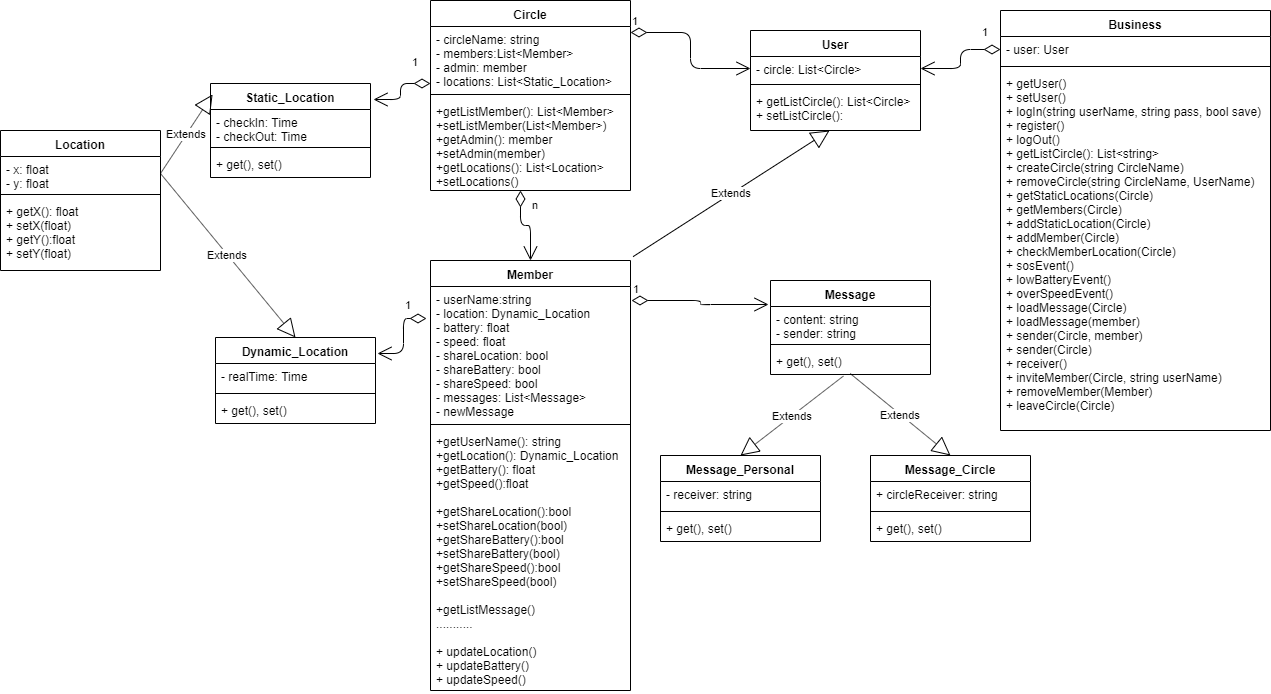

The diagram above was exported from draw.io. Its source (the exported page's mxGraphModel, read from the mxfile embedded in the PNG):
<mxGraphModel dx="1704" dy="1534" grid="1" gridSize="10" guides="1" tooltips="1" connect="1" arrows="1" fold="1" page="1" pageScale="1" pageWidth="850" pageHeight="1100" math="0" shadow="0">
  <root>
    <mxCell id="0" />
    <mxCell id="1" parent="0" />
    <mxCell id="HK5qblZ2ZYclyeJQmJJL-1" value="Circle" style="swimlane;fontStyle=1;align=center;verticalAlign=top;childLayout=stackLayout;horizontal=1;startSize=26;horizontalStack=0;resizeParent=1;resizeParentMax=0;resizeLast=0;collapsible=1;marginBottom=0;" parent="1" vertex="1">
      <mxGeometry x="20" y="-70" width="200" height="190" as="geometry" />
    </mxCell>
    <mxCell id="HK5qblZ2ZYclyeJQmJJL-2" value="- circleName: string&#10;- members:List&lt;Member&gt;&#10;- admin: member&#10;- locations: List&lt;Static_Location&gt;" style="text;strokeColor=none;fillColor=none;align=left;verticalAlign=top;spacingLeft=4;spacingRight=4;overflow=hidden;rotatable=0;points=[[0,0.5],[1,0.5]];portConstraint=eastwest;" parent="HK5qblZ2ZYclyeJQmJJL-1" vertex="1">
      <mxGeometry y="26" width="200" height="64" as="geometry" />
    </mxCell>
    <mxCell id="HK5qblZ2ZYclyeJQmJJL-3" value="" style="line;strokeWidth=1;fillColor=none;align=left;verticalAlign=middle;spacingTop=-1;spacingLeft=3;spacingRight=3;rotatable=0;labelPosition=right;points=[];portConstraint=eastwest;" parent="HK5qblZ2ZYclyeJQmJJL-1" vertex="1">
      <mxGeometry y="90" width="200" height="8" as="geometry" />
    </mxCell>
    <mxCell id="HK5qblZ2ZYclyeJQmJJL-4" value="+getListMember(): List&lt;Member&gt;&#10;+setListMember(List&lt;Member&gt;) &#10;+getAdmin(): member&#10;+setAdmin(member)&#10;+getLocations(): List&lt;Location&gt;&#10;+setLocations()&#10;" style="text;strokeColor=none;fillColor=none;align=left;verticalAlign=top;spacingLeft=4;spacingRight=4;overflow=hidden;rotatable=0;points=[[0,0.5],[1,0.5]];portConstraint=eastwest;" parent="HK5qblZ2ZYclyeJQmJJL-1" vertex="1">
      <mxGeometry y="98" width="200" height="92" as="geometry" />
    </mxCell>
    <mxCell id="HK5qblZ2ZYclyeJQmJJL-5" value="Member" style="swimlane;fontStyle=1;align=center;verticalAlign=top;childLayout=stackLayout;horizontal=1;startSize=26;horizontalStack=0;resizeParent=1;resizeParentMax=0;resizeLast=0;collapsible=1;marginBottom=0;" parent="1" vertex="1">
      <mxGeometry x="20" y="190" width="200" height="430" as="geometry" />
    </mxCell>
    <mxCell id="HK5qblZ2ZYclyeJQmJJL-6" value="- userName:string&#10;- location: Dynamic_Location&#10;- battery: float&#10;- speed: float&#10;- shareLocation: bool&#10;- shareBattery: bool&#10;- shareSpeed: bool&#10;- messages: List&lt;Message&gt;&#10;- newMessage" style="text;strokeColor=none;fillColor=none;align=left;verticalAlign=top;spacingLeft=4;spacingRight=4;overflow=hidden;rotatable=0;points=[[0,0.5],[1,0.5]];portConstraint=eastwest;" parent="HK5qblZ2ZYclyeJQmJJL-5" vertex="1">
      <mxGeometry y="26" width="200" height="134" as="geometry" />
    </mxCell>
    <mxCell id="HK5qblZ2ZYclyeJQmJJL-7" value="" style="line;strokeWidth=1;fillColor=none;align=left;verticalAlign=middle;spacingTop=-1;spacingLeft=3;spacingRight=3;rotatable=0;labelPosition=right;points=[];portConstraint=eastwest;" parent="HK5qblZ2ZYclyeJQmJJL-5" vertex="1">
      <mxGeometry y="160" width="200" height="8" as="geometry" />
    </mxCell>
    <mxCell id="HK5qblZ2ZYclyeJQmJJL-8" value="+getUserName(): string&#10;+getLocation(): Dynamic_Location&#10;+getBattery(): float&#10;+getSpeed():float&#10;&#10;+getShareLocation():bool&#10;+setShareLocation(bool)&#10;+getShareBattery():bool&#10;+setShareBattery(bool)&#10;+getShareSpeed():bool&#10;+setShareSpeed(bool)&#10;&#10;+getListMessage()&#10;...........&#10;&#10;+ updateLocation()&#10;+ updateBattery()&#10;+ updateSpeed()" style="text;strokeColor=none;fillColor=none;align=left;verticalAlign=top;spacingLeft=4;spacingRight=4;overflow=hidden;rotatable=0;points=[[0,0.5],[1,0.5]];portConstraint=eastwest;" parent="HK5qblZ2ZYclyeJQmJJL-5" vertex="1">
      <mxGeometry y="168" width="200" height="262" as="geometry" />
    </mxCell>
    <mxCell id="HK5qblZ2ZYclyeJQmJJL-9" value="n" style="endArrow=open;html=1;endSize=12;startArrow=diamondThin;startSize=14;startFill=0;edgeStyle=orthogonalEdgeStyle;align=left;verticalAlign=bottom;entryX=0.5;entryY=0;entryDx=0;entryDy=0;exitX=0.448;exitY=1;exitDx=0;exitDy=0;exitPerimeter=0;" parent="1" source="HK5qblZ2ZYclyeJQmJJL-4" target="HK5qblZ2ZYclyeJQmJJL-5" edge="1">
      <mxGeometry x="-0.419" y="10" relative="1" as="geometry">
        <mxPoint x="110" y="140" as="sourcePoint" />
        <mxPoint x="250" y="220" as="targetPoint" />
        <mxPoint as="offset" />
      </mxGeometry>
    </mxCell>
    <mxCell id="HK5qblZ2ZYclyeJQmJJL-10" value="Location" style="swimlane;fontStyle=1;align=center;verticalAlign=top;childLayout=stackLayout;horizontal=1;startSize=26;horizontalStack=0;resizeParent=1;resizeParentMax=0;resizeLast=0;collapsible=1;marginBottom=0;" parent="1" vertex="1">
      <mxGeometry x="-410" y="60" width="160" height="140" as="geometry" />
    </mxCell>
    <mxCell id="HK5qblZ2ZYclyeJQmJJL-11" value="- x: float&#10;- y: float" style="text;strokeColor=none;fillColor=none;align=left;verticalAlign=top;spacingLeft=4;spacingRight=4;overflow=hidden;rotatable=0;points=[[0,0.5],[1,0.5]];portConstraint=eastwest;" parent="HK5qblZ2ZYclyeJQmJJL-10" vertex="1">
      <mxGeometry y="26" width="160" height="34" as="geometry" />
    </mxCell>
    <mxCell id="HK5qblZ2ZYclyeJQmJJL-12" value="" style="line;strokeWidth=1;fillColor=none;align=left;verticalAlign=middle;spacingTop=-1;spacingLeft=3;spacingRight=3;rotatable=0;labelPosition=right;points=[];portConstraint=eastwest;" parent="HK5qblZ2ZYclyeJQmJJL-10" vertex="1">
      <mxGeometry y="60" width="160" height="8" as="geometry" />
    </mxCell>
    <mxCell id="HK5qblZ2ZYclyeJQmJJL-13" value="+ getX(): float&#10;+ setX(float)&#10;+ getY():float&#10;+ setY(float)" style="text;strokeColor=none;fillColor=none;align=left;verticalAlign=top;spacingLeft=4;spacingRight=4;overflow=hidden;rotatable=0;points=[[0,0.5],[1,0.5]];portConstraint=eastwest;" parent="HK5qblZ2ZYclyeJQmJJL-10" vertex="1">
      <mxGeometry y="68" width="160" height="72" as="geometry" />
    </mxCell>
    <mxCell id="HK5qblZ2ZYclyeJQmJJL-15" value="Message" style="swimlane;fontStyle=1;align=center;verticalAlign=top;childLayout=stackLayout;horizontal=1;startSize=26;horizontalStack=0;resizeParent=1;resizeParentMax=0;resizeLast=0;collapsible=1;marginBottom=0;" parent="1" vertex="1">
      <mxGeometry x="360" y="210" width="160" height="94" as="geometry" />
    </mxCell>
    <mxCell id="HK5qblZ2ZYclyeJQmJJL-16" value="- content: string&#10;- sender: string" style="text;strokeColor=none;fillColor=none;align=left;verticalAlign=top;spacingLeft=4;spacingRight=4;overflow=hidden;rotatable=0;points=[[0,0.5],[1,0.5]];portConstraint=eastwest;" parent="HK5qblZ2ZYclyeJQmJJL-15" vertex="1">
      <mxGeometry y="26" width="160" height="34" as="geometry" />
    </mxCell>
    <mxCell id="HK5qblZ2ZYclyeJQmJJL-17" value="" style="line;strokeWidth=1;fillColor=none;align=left;verticalAlign=middle;spacingTop=-1;spacingLeft=3;spacingRight=3;rotatable=0;labelPosition=right;points=[];portConstraint=eastwest;" parent="HK5qblZ2ZYclyeJQmJJL-15" vertex="1">
      <mxGeometry y="60" width="160" height="8" as="geometry" />
    </mxCell>
    <mxCell id="HK5qblZ2ZYclyeJQmJJL-18" value="+ get(), set()" style="text;strokeColor=none;fillColor=none;align=left;verticalAlign=top;spacingLeft=4;spacingRight=4;overflow=hidden;rotatable=0;points=[[0,0.5],[1,0.5]];portConstraint=eastwest;" parent="HK5qblZ2ZYclyeJQmJJL-15" vertex="1">
      <mxGeometry y="68" width="160" height="26" as="geometry" />
    </mxCell>
    <mxCell id="HK5qblZ2ZYclyeJQmJJL-20" value="1" style="endArrow=open;html=1;endSize=12;startArrow=diamondThin;startSize=14;startFill=0;edgeStyle=orthogonalEdgeStyle;align=left;verticalAlign=bottom;exitX=1.003;exitY=0.092;exitDx=0;exitDy=0;exitPerimeter=0;entryX=-0.012;entryY=-0.049;entryDx=0;entryDy=0;entryPerimeter=0;" parent="1" source="HK5qblZ2ZYclyeJQmJJL-5" target="HK5qblZ2ZYclyeJQmJJL-16" edge="1">
      <mxGeometry x="-1" y="3" relative="1" as="geometry">
        <mxPoint x="20" y="450" as="sourcePoint" />
        <mxPoint x="180" y="450" as="targetPoint" />
      </mxGeometry>
    </mxCell>
    <mxCell id="HK5qblZ2ZYclyeJQmJJL-21" value="User" style="swimlane;fontStyle=1;align=center;verticalAlign=top;childLayout=stackLayout;horizontal=1;startSize=26;horizontalStack=0;resizeParent=1;resizeParentMax=0;resizeLast=0;collapsible=1;marginBottom=0;" parent="1" vertex="1">
      <mxGeometry x="340" y="-40" width="170" height="100" as="geometry" />
    </mxCell>
    <mxCell id="HK5qblZ2ZYclyeJQmJJL-22" value="- circle: List&lt;Circle&gt;&#10;&#10;" style="text;strokeColor=none;fillColor=none;align=left;verticalAlign=top;spacingLeft=4;spacingRight=4;overflow=hidden;rotatable=0;points=[[0,0.5],[1,0.5]];portConstraint=eastwest;" parent="HK5qblZ2ZYclyeJQmJJL-21" vertex="1">
      <mxGeometry y="26" width="170" height="24" as="geometry" />
    </mxCell>
    <mxCell id="HK5qblZ2ZYclyeJQmJJL-23" value="" style="line;strokeWidth=1;fillColor=none;align=left;verticalAlign=middle;spacingTop=-1;spacingLeft=3;spacingRight=3;rotatable=0;labelPosition=right;points=[];portConstraint=eastwest;" parent="HK5qblZ2ZYclyeJQmJJL-21" vertex="1">
      <mxGeometry y="50" width="170" height="8" as="geometry" />
    </mxCell>
    <mxCell id="HK5qblZ2ZYclyeJQmJJL-24" value="+ getListCircle(): List&lt;Circle&gt;&#10;+ setListCircle():&#10;" style="text;strokeColor=none;fillColor=none;align=left;verticalAlign=top;spacingLeft=4;spacingRight=4;overflow=hidden;rotatable=0;points=[[0,0.5],[1,0.5]];portConstraint=eastwest;" parent="HK5qblZ2ZYclyeJQmJJL-21" vertex="1">
      <mxGeometry y="58" width="170" height="42" as="geometry" />
    </mxCell>
    <mxCell id="HK5qblZ2ZYclyeJQmJJL-25" value="1" style="endArrow=open;html=1;endSize=12;startArrow=diamondThin;startSize=14;startFill=0;edgeStyle=orthogonalEdgeStyle;align=left;verticalAlign=bottom;exitX=1;exitY=0.169;exitDx=0;exitDy=0;exitPerimeter=0;entryX=0;entryY=0.5;entryDx=0;entryDy=0;" parent="1" source="HK5qblZ2ZYclyeJQmJJL-1" target="HK5qblZ2ZYclyeJQmJJL-22" edge="1">
      <mxGeometry x="-1" y="3" relative="1" as="geometry">
        <mxPoint x="320" y="150" as="sourcePoint" />
        <mxPoint x="230" y="330" as="targetPoint" />
      </mxGeometry>
    </mxCell>
    <mxCell id="Lg-KbPeJprSbrFo8pUgV-1" value="Business" style="swimlane;fontStyle=1;align=center;verticalAlign=top;childLayout=stackLayout;horizontal=1;startSize=26;horizontalStack=0;resizeParent=1;resizeParentMax=0;resizeLast=0;collapsible=1;marginBottom=0;" parent="1" vertex="1">
      <mxGeometry x="590" y="-60" width="270" height="420" as="geometry" />
    </mxCell>
    <mxCell id="Lg-KbPeJprSbrFo8pUgV-2" value="- user: User" style="text;strokeColor=none;fillColor=none;align=left;verticalAlign=top;spacingLeft=4;spacingRight=4;overflow=hidden;rotatable=0;points=[[0,0.5],[1,0.5]];portConstraint=eastwest;" parent="Lg-KbPeJprSbrFo8pUgV-1" vertex="1">
      <mxGeometry y="26" width="270" height="26" as="geometry" />
    </mxCell>
    <mxCell id="Lg-KbPeJprSbrFo8pUgV-3" value="" style="line;strokeWidth=1;fillColor=none;align=left;verticalAlign=middle;spacingTop=-1;spacingLeft=3;spacingRight=3;rotatable=0;labelPosition=right;points=[];portConstraint=eastwest;" parent="Lg-KbPeJprSbrFo8pUgV-1" vertex="1">
      <mxGeometry y="52" width="270" height="8" as="geometry" />
    </mxCell>
    <mxCell id="Lg-KbPeJprSbrFo8pUgV-4" value="+ getUser()&#10;+ setUser()&#10;+ logIn(string userName, string pass, bool save)&#10;+ register()&#10;+ logOut()&#10;+ getListCircle(): List&lt;string&gt;&#10;+ createCircle(string CircleName)&#10;+ removeCircle(string CircleName, UserName)&#10;+ getStaticLocations(Circle)&#10;+ getMembers(Circle)&#10;+ addStaticLocation(Circle)&#10;+ addMember(Circle)&#10;+ checkMemberLocation(Circle)&#10;+ sosEvent()&#10;+ lowBatteryEvent()&#10;+ overSpeedEvent()&#10;+ loadMessage(Circle)&#10;+ loadMessage(member)&#10;+ sender(Circle, member)&#10;+ sender(Circle)&#10;+ receiver()&#10;+ inviteMember(Circle, string userName)&#10;+ removeMember(Member)&#10;+ leaveCircle(Circle)&#10;&#10;" style="text;strokeColor=none;fillColor=none;align=left;verticalAlign=top;spacingLeft=4;spacingRight=4;overflow=hidden;rotatable=0;points=[[0,0.5],[1,0.5]];portConstraint=eastwest;" parent="Lg-KbPeJprSbrFo8pUgV-1" vertex="1">
      <mxGeometry y="60" width="270" height="360" as="geometry" />
    </mxCell>
    <mxCell id="Lg-KbPeJprSbrFo8pUgV-5" value="Extends" style="endArrow=block;endSize=16;endFill=0;html=1;exitX=1.013;exitY=-0.009;exitDx=0;exitDy=0;exitPerimeter=0;entryX=0.465;entryY=1;entryDx=0;entryDy=0;entryPerimeter=0;" parent="1" source="HK5qblZ2ZYclyeJQmJJL-5" target="HK5qblZ2ZYclyeJQmJJL-24" edge="1">
      <mxGeometry width="160" relative="1" as="geometry">
        <mxPoint x="230" y="130" as="sourcePoint" />
        <mxPoint x="390" y="130" as="targetPoint" />
      </mxGeometry>
    </mxCell>
    <mxCell id="qPqurKJzDSm005A7deJj-1" value="Dynamic_Location" style="swimlane;fontStyle=1;align=center;verticalAlign=top;childLayout=stackLayout;horizontal=1;startSize=26;horizontalStack=0;resizeParent=1;resizeParentMax=0;resizeLast=0;collapsible=1;marginBottom=0;" parent="1" vertex="1">
      <mxGeometry x="-195" y="267" width="160" height="86" as="geometry" />
    </mxCell>
    <mxCell id="qPqurKJzDSm005A7deJj-2" value="- realTime: Time" style="text;strokeColor=none;fillColor=none;align=left;verticalAlign=top;spacingLeft=4;spacingRight=4;overflow=hidden;rotatable=0;points=[[0,0.5],[1,0.5]];portConstraint=eastwest;" parent="qPqurKJzDSm005A7deJj-1" vertex="1">
      <mxGeometry y="26" width="160" height="26" as="geometry" />
    </mxCell>
    <mxCell id="qPqurKJzDSm005A7deJj-3" value="" style="line;strokeWidth=1;fillColor=none;align=left;verticalAlign=middle;spacingTop=-1;spacingLeft=3;spacingRight=3;rotatable=0;labelPosition=right;points=[];portConstraint=eastwest;" parent="qPqurKJzDSm005A7deJj-1" vertex="1">
      <mxGeometry y="52" width="160" height="8" as="geometry" />
    </mxCell>
    <mxCell id="qPqurKJzDSm005A7deJj-4" value="+ get(), set()" style="text;strokeColor=none;fillColor=none;align=left;verticalAlign=top;spacingLeft=4;spacingRight=4;overflow=hidden;rotatable=0;points=[[0,0.5],[1,0.5]];portConstraint=eastwest;" parent="qPqurKJzDSm005A7deJj-1" vertex="1">
      <mxGeometry y="60" width="160" height="26" as="geometry" />
    </mxCell>
    <mxCell id="qPqurKJzDSm005A7deJj-5" value="Static_Location" style="swimlane;fontStyle=1;align=center;verticalAlign=top;childLayout=stackLayout;horizontal=1;startSize=26;horizontalStack=0;resizeParent=1;resizeParentMax=0;resizeLast=0;collapsible=1;marginBottom=0;" parent="1" vertex="1">
      <mxGeometry x="-200" y="13" width="160" height="94" as="geometry" />
    </mxCell>
    <mxCell id="qPqurKJzDSm005A7deJj-6" value="- checkIn: Time&#10;- checkOut: Time" style="text;strokeColor=none;fillColor=none;align=left;verticalAlign=top;spacingLeft=4;spacingRight=4;overflow=hidden;rotatable=0;points=[[0,0.5],[1,0.5]];portConstraint=eastwest;" parent="qPqurKJzDSm005A7deJj-5" vertex="1">
      <mxGeometry y="26" width="160" height="34" as="geometry" />
    </mxCell>
    <mxCell id="qPqurKJzDSm005A7deJj-7" value="" style="line;strokeWidth=1;fillColor=none;align=left;verticalAlign=middle;spacingTop=-1;spacingLeft=3;spacingRight=3;rotatable=0;labelPosition=right;points=[];portConstraint=eastwest;" parent="qPqurKJzDSm005A7deJj-5" vertex="1">
      <mxGeometry y="60" width="160" height="8" as="geometry" />
    </mxCell>
    <mxCell id="qPqurKJzDSm005A7deJj-8" value="+ get(), set()" style="text;strokeColor=none;fillColor=none;align=left;verticalAlign=top;spacingLeft=4;spacingRight=4;overflow=hidden;rotatable=0;points=[[0,0.5],[1,0.5]];portConstraint=eastwest;" parent="qPqurKJzDSm005A7deJj-5" vertex="1">
      <mxGeometry y="68" width="160" height="26" as="geometry" />
    </mxCell>
    <mxCell id="qPqurKJzDSm005A7deJj-9" value="Extends" style="endArrow=block;endSize=16;endFill=0;html=1;exitX=1;exitY=0.5;exitDx=0;exitDy=0;entryX=0.5;entryY=0;entryDx=0;entryDy=0;" parent="1" source="HK5qblZ2ZYclyeJQmJJL-11" target="qPqurKJzDSm005A7deJj-1" edge="1">
      <mxGeometry width="160" relative="1" as="geometry">
        <mxPoint x="-380" y="290" as="sourcePoint" />
        <mxPoint x="-220" y="290" as="targetPoint" />
      </mxGeometry>
    </mxCell>
    <mxCell id="qPqurKJzDSm005A7deJj-11" value="Extends" style="endArrow=block;endSize=16;endFill=0;html=1;exitX=1;exitY=0.5;exitDx=0;exitDy=0;entryX=0.013;entryY=0.117;entryDx=0;entryDy=0;entryPerimeter=0;" parent="1" source="HK5qblZ2ZYclyeJQmJJL-11" target="qPqurKJzDSm005A7deJj-5" edge="1">
      <mxGeometry width="160" relative="1" as="geometry">
        <mxPoint x="-195" y="140" as="sourcePoint" />
        <mxPoint x="-35" y="140" as="targetPoint" />
      </mxGeometry>
    </mxCell>
    <mxCell id="qPqurKJzDSm005A7deJj-13" value="1" style="endArrow=open;html=1;endSize=12;startArrow=diamondThin;startSize=14;startFill=0;edgeStyle=orthogonalEdgeStyle;align=left;verticalAlign=bottom;exitX=-0.018;exitY=0.239;exitDx=0;exitDy=0;exitPerimeter=0;entryX=1.013;entryY=0.186;entryDx=0;entryDy=0;entryPerimeter=0;" parent="1" source="HK5qblZ2ZYclyeJQmJJL-6" target="qPqurKJzDSm005A7deJj-1" edge="1">
      <mxGeometry x="-0.3895" y="-8" relative="1" as="geometry">
        <mxPoint x="-210" y="430" as="sourcePoint" />
        <mxPoint x="-50" y="430" as="targetPoint" />
        <mxPoint x="8" y="-8" as="offset" />
      </mxGeometry>
    </mxCell>
    <mxCell id="qPqurKJzDSm005A7deJj-15" value="1" style="endArrow=open;html=1;endSize=12;startArrow=diamondThin;startSize=14;startFill=0;edgeStyle=orthogonalEdgeStyle;align=left;verticalAlign=bottom;exitX=0;exitY=0.891;exitDx=0;exitDy=0;exitPerimeter=0;entryX=1.019;entryY=0.17;entryDx=0;entryDy=0;entryPerimeter=0;" parent="1" source="HK5qblZ2ZYclyeJQmJJL-2" target="qPqurKJzDSm005A7deJj-5" edge="1">
      <mxGeometry x="-0.4521" y="-13" relative="1" as="geometry">
        <mxPoint x="20" y="130" as="sourcePoint" />
        <mxPoint x="-10" y="50" as="targetPoint" />
        <mxPoint as="offset" />
      </mxGeometry>
    </mxCell>
    <mxCell id="qPqurKJzDSm005A7deJj-16" value="1" style="endArrow=open;html=1;endSize=12;startArrow=diamondThin;startSize=14;startFill=0;edgeStyle=orthogonalEdgeStyle;align=left;verticalAlign=bottom;exitX=0;exitY=0.5;exitDx=0;exitDy=0;entryX=1;entryY=0.5;entryDx=0;entryDy=0;" parent="1" source="Lg-KbPeJprSbrFo8pUgV-2" target="HK5qblZ2ZYclyeJQmJJL-22" edge="1">
      <mxGeometry x="-0.596" y="-9" relative="1" as="geometry">
        <mxPoint x="460" y="180" as="sourcePoint" />
        <mxPoint x="620" y="180" as="targetPoint" />
        <mxPoint as="offset" />
      </mxGeometry>
    </mxCell>
    <mxCell id="qPqurKJzDSm005A7deJj-17" value="Message_Personal" style="swimlane;fontStyle=1;align=center;verticalAlign=top;childLayout=stackLayout;horizontal=1;startSize=26;horizontalStack=0;resizeParent=1;resizeParentMax=0;resizeLast=0;collapsible=1;marginBottom=0;" parent="1" vertex="1">
      <mxGeometry x="250" y="385" width="160" height="86" as="geometry" />
    </mxCell>
    <mxCell id="qPqurKJzDSm005A7deJj-18" value="- receiver: string" style="text;strokeColor=none;fillColor=none;align=left;verticalAlign=top;spacingLeft=4;spacingRight=4;overflow=hidden;rotatable=0;points=[[0,0.5],[1,0.5]];portConstraint=eastwest;" parent="qPqurKJzDSm005A7deJj-17" vertex="1">
      <mxGeometry y="26" width="160" height="26" as="geometry" />
    </mxCell>
    <mxCell id="qPqurKJzDSm005A7deJj-19" value="" style="line;strokeWidth=1;fillColor=none;align=left;verticalAlign=middle;spacingTop=-1;spacingLeft=3;spacingRight=3;rotatable=0;labelPosition=right;points=[];portConstraint=eastwest;" parent="qPqurKJzDSm005A7deJj-17" vertex="1">
      <mxGeometry y="52" width="160" height="8" as="geometry" />
    </mxCell>
    <mxCell id="qPqurKJzDSm005A7deJj-20" value="+ get(), set()" style="text;strokeColor=none;fillColor=none;align=left;verticalAlign=top;spacingLeft=4;spacingRight=4;overflow=hidden;rotatable=0;points=[[0,0.5],[1,0.5]];portConstraint=eastwest;" parent="qPqurKJzDSm005A7deJj-17" vertex="1">
      <mxGeometry y="60" width="160" height="26" as="geometry" />
    </mxCell>
    <mxCell id="qPqurKJzDSm005A7deJj-21" value="Message_Circle" style="swimlane;fontStyle=1;align=center;verticalAlign=top;childLayout=stackLayout;horizontal=1;startSize=26;horizontalStack=0;resizeParent=1;resizeParentMax=0;resizeLast=0;collapsible=1;marginBottom=0;" parent="1" vertex="1">
      <mxGeometry x="460" y="385" width="160" height="86" as="geometry" />
    </mxCell>
    <mxCell id="qPqurKJzDSm005A7deJj-22" value="+ circleReceiver: string" style="text;strokeColor=none;fillColor=none;align=left;verticalAlign=top;spacingLeft=4;spacingRight=4;overflow=hidden;rotatable=0;points=[[0,0.5],[1,0.5]];portConstraint=eastwest;" parent="qPqurKJzDSm005A7deJj-21" vertex="1">
      <mxGeometry y="26" width="160" height="26" as="geometry" />
    </mxCell>
    <mxCell id="qPqurKJzDSm005A7deJj-23" value="" style="line;strokeWidth=1;fillColor=none;align=left;verticalAlign=middle;spacingTop=-1;spacingLeft=3;spacingRight=3;rotatable=0;labelPosition=right;points=[];portConstraint=eastwest;" parent="qPqurKJzDSm005A7deJj-21" vertex="1">
      <mxGeometry y="52" width="160" height="8" as="geometry" />
    </mxCell>
    <mxCell id="qPqurKJzDSm005A7deJj-24" value="+ get(), set()" style="text;strokeColor=none;fillColor=none;align=left;verticalAlign=top;spacingLeft=4;spacingRight=4;overflow=hidden;rotatable=0;points=[[0,0.5],[1,0.5]];portConstraint=eastwest;" parent="qPqurKJzDSm005A7deJj-21" vertex="1">
      <mxGeometry y="60" width="160" height="26" as="geometry" />
    </mxCell>
    <mxCell id="qPqurKJzDSm005A7deJj-25" value="Extends" style="endArrow=block;endSize=16;endFill=0;html=1;exitX=0.456;exitY=1.058;exitDx=0;exitDy=0;exitPerimeter=0;entryX=0.5;entryY=0;entryDx=0;entryDy=0;" parent="1" source="HK5qblZ2ZYclyeJQmJJL-18" target="qPqurKJzDSm005A7deJj-17" edge="1">
      <mxGeometry width="160" relative="1" as="geometry">
        <mxPoint x="330" y="352.5" as="sourcePoint" />
        <mxPoint x="490" y="352.5" as="targetPoint" />
      </mxGeometry>
    </mxCell>
    <mxCell id="qPqurKJzDSm005A7deJj-26" value="Extends" style="endArrow=block;endSize=16;endFill=0;html=1;exitX=0.498;exitY=0.962;exitDx=0;exitDy=0;exitPerimeter=0;entryX=0.5;entryY=0;entryDx=0;entryDy=0;" parent="1" source="HK5qblZ2ZYclyeJQmJJL-18" target="qPqurKJzDSm005A7deJj-21" edge="1">
      <mxGeometry width="160" relative="1" as="geometry">
        <mxPoint x="370" y="490" as="sourcePoint" />
        <mxPoint x="530" y="490" as="targetPoint" />
      </mxGeometry>
    </mxCell>
  </root>
</mxGraphModel>